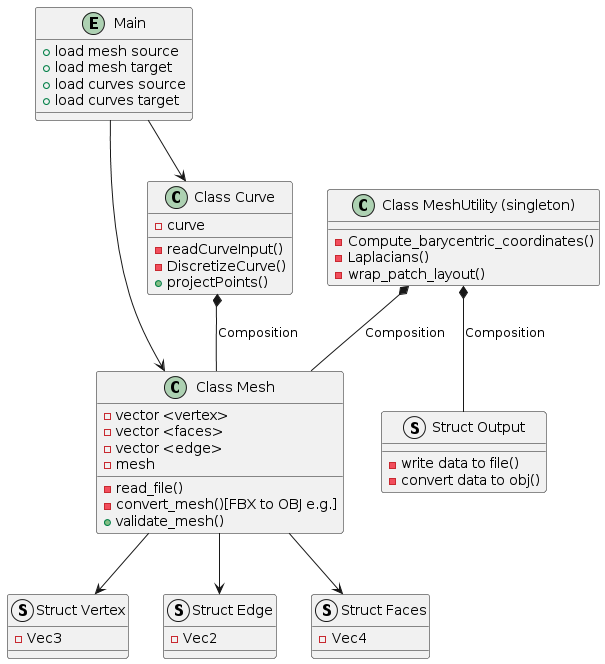

The diagram above was rendered by PlantUML. Its source (embedded in the PNG):
@startuml Wrapper

entity "Main" {
    + load mesh source
    + load mesh target
    + load curves source
    + load curves target
}

class "Class Mesh" {
    - vector <vertex>
    - vector <faces>
    - vector <edge>
    - mesh
    - read_file()
    - convert_mesh()[FBX to OBJ e.g.]
    + validate_mesh()
}

class "Class Curve" {
    - curve
    - readCurveInput()
    - DiscretizeCurve()
    + projectPoints()
}

class "Class MeshUtility (singleton)" {
    - Compute_barycentric_coordinates()
    - Laplacians()
    - wrap_patch_layout()
}

struct "Struct Vertex" {
    - Vec3
}

struct "Struct Edge" {
    - Vec2
}

struct "Struct Faces" {
    - Vec4
}

struct "Struct Output" {
    - write data to file()
    - convert data to obj()
}

' Relationships
"Main" --> "Class Mesh" 
"Main" --> "Class Curve"
"Class Curve" *-- "Class Mesh" : Composition
"Class MeshUtility (singleton)" *-- "Class Mesh" : Composition
"Class MeshUtility (singleton)" *-- "Struct Output" : Composition
"Class Mesh" --> "Struct Vertex"
"Class Mesh" --> "Struct Edge"
"Class Mesh" --> "Struct Faces"

@enduml